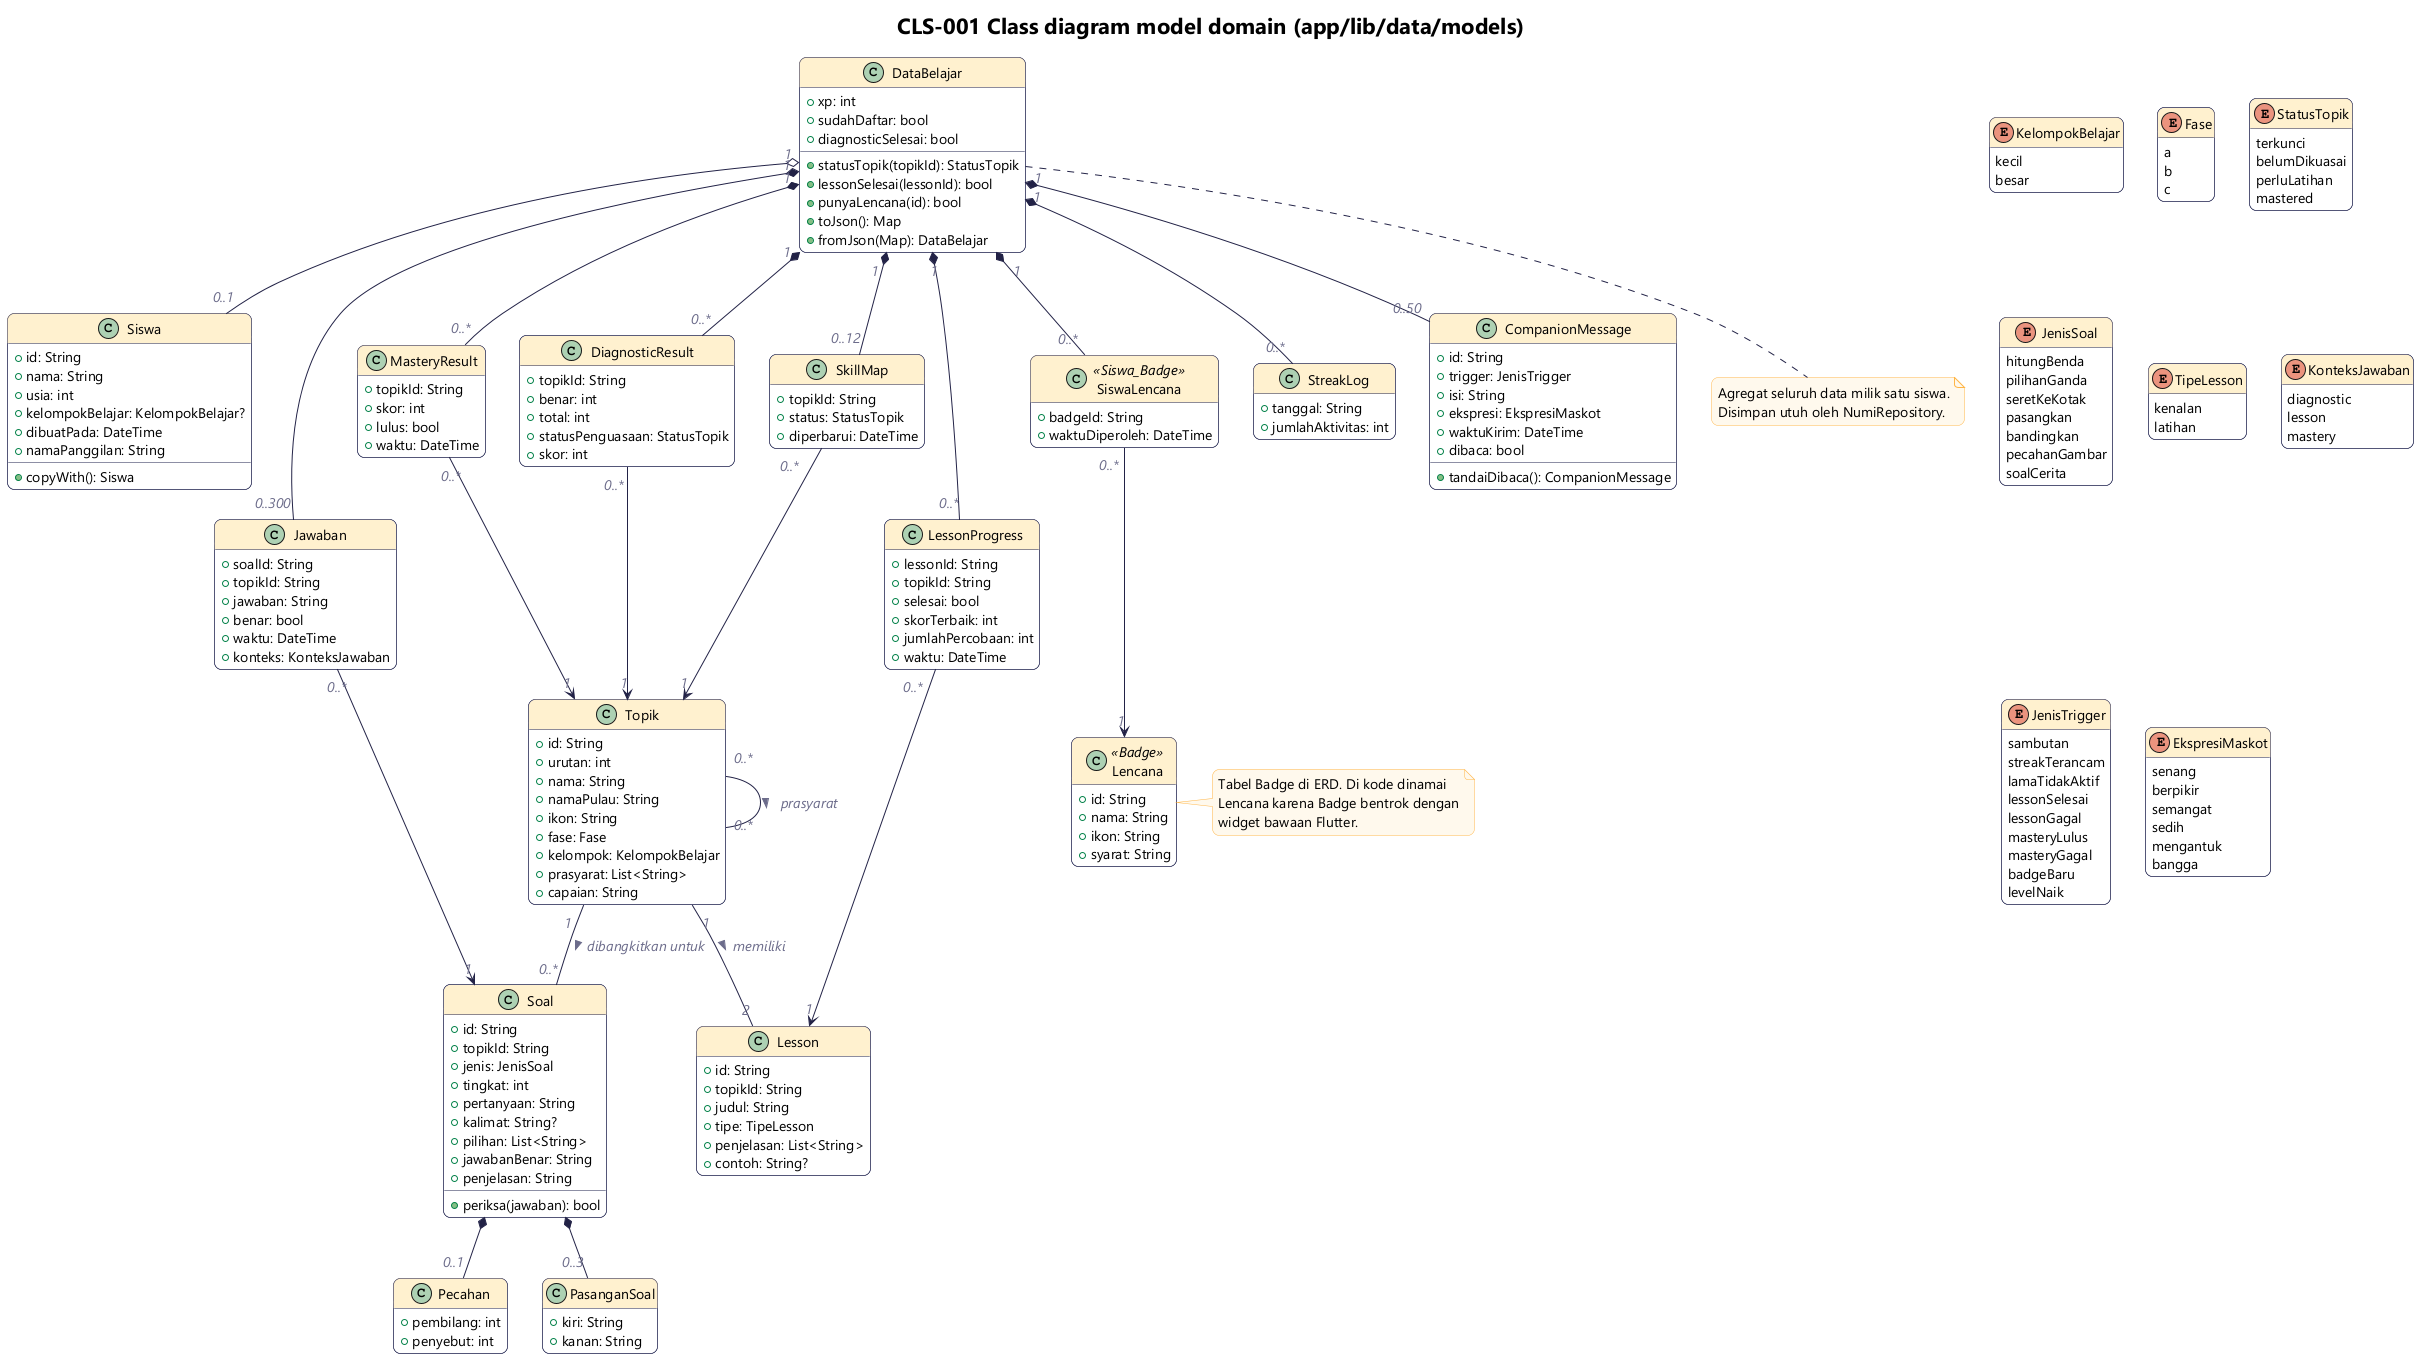

The diagram above was rendered by PlantUML. Its source (embedded in the PNG):
@startuml cls-001-domain
!include _gaya.iuml
title CLS-001 Class diagram model domain (app/lib/data/models)
hide empty methods

enum KelompokBelajar {
  kecil
  besar
}
enum Fase {
  a
  b
  c
}
enum StatusTopik {
  terkunci
  belumDikuasai
  perluLatihan
  mastered
}
enum JenisSoal {
  hitungBenda
  pilihanGanda
  seretKeKotak
  pasangkan
  bandingkan
  pecahanGambar
  soalCerita
}
enum TipeLesson {
  kenalan
  latihan
}
enum KonteksJawaban {
  diagnostic
  lesson
  mastery
}
enum JenisTrigger {
  sambutan
  streakTerancam
  lamaTidakAktif
  lessonSelesai
  lessonGagal
  masteryLulus
  masteryGagal
  badgeBaru
  levelNaik
}
enum EkspresiMaskot {
  senang
  berpikir
  semangat
  sedih
  mengantuk
  bangga
}

class Siswa {
  +id: String
  +nama: String
  +usia: int
  +kelompokBelajar: KelompokBelajar?
  +dibuatPada: DateTime
  +namaPanggilan: String
  +copyWith(): Siswa
}
class Topik {
  +id: String
  +urutan: int
  +nama: String
  +namaPulau: String
  +ikon: String
  +fase: Fase
  +kelompok: KelompokBelajar
  +prasyarat: List<String>
  +capaian: String
}
class Lesson {
  +id: String
  +topikId: String
  +judul: String
  +tipe: TipeLesson
  +penjelasan: List<String>
  +contoh: String?
}
class Soal {
  +id: String
  +topikId: String
  +jenis: JenisSoal
  +tingkat: int
  +pertanyaan: String
  +kalimat: String?
  +pilihan: List<String>
  +jawabanBenar: String
  +penjelasan: String
  +periksa(jawaban): bool
}
class Pecahan {
  +pembilang: int
  +penyebut: int
}
class PasanganSoal {
  +kiri: String
  +kanan: String
}
class Jawaban {
  +soalId: String
  +topikId: String
  +jawaban: String
  +benar: bool
  +waktu: DateTime
  +konteks: KonteksJawaban
}
class SkillMap {
  +topikId: String
  +status: StatusTopik
  +diperbarui: DateTime
}
class DiagnosticResult {
  +topikId: String
  +benar: int
  +total: int
  +statusPenguasaan: StatusTopik
  +skor: int
}
class LessonProgress {
  +lessonId: String
  +topikId: String
  +selesai: bool
  +skorTerbaik: int
  +jumlahPercobaan: int
  +waktu: DateTime
}
class MasteryResult {
  +topikId: String
  +skor: int
  +lulus: bool
  +waktu: DateTime
}
class Lencana <<Badge>> {
  +id: String
  +nama: String
  +ikon: String
  +syarat: String
}
class SiswaLencana <<Siswa_Badge>> {
  +badgeId: String
  +waktuDiperoleh: DateTime
}
class StreakLog {
  +tanggal: String
  +jumlahAktivitas: int
}
class CompanionMessage {
  +id: String
  +trigger: JenisTrigger
  +isi: String
  +ekspresi: EkspresiMaskot
  +waktuKirim: DateTime
  +dibaca: bool
  +tandaiDibaca(): CompanionMessage
}
class DataBelajar {
  +xp: int
  +sudahDaftar: bool
  +diagnosticSelesai: bool
  +statusTopik(topikId): StatusTopik
  +lessonSelesai(lessonId): bool
  +punyaLencana(id): bool
  +toJson(): Map
  +fromJson(Map): DataBelajar
}

DataBelajar "1" o-- "0..1" Siswa
DataBelajar "1" *-- "0..12" SkillMap
DataBelajar "1" *-- "0..*" DiagnosticResult
DataBelajar "1" *-- "0..*" LessonProgress
DataBelajar "1" *-- "0..300" Jawaban
DataBelajar "1" *-- "0..*" MasteryResult
DataBelajar "1" *-- "0..*" SiswaLencana
DataBelajar "1" *-- "0..*" StreakLog
DataBelajar "1" *-- "0..50" CompanionMessage

Topik "1" -- "2" Lesson : memiliki >
Topik "1" -- "0..*" Soal : dibangkitkan untuk >
Topik "0..*" -- "0..*" Topik : prasyarat >
Soal *-- "0..1" Pecahan
Soal *-- "0..3" PasanganSoal
SkillMap "0..*" --> "1" Topik
DiagnosticResult "0..*" --> "1" Topik
LessonProgress "0..*" --> "1" Lesson
MasteryResult "0..*" --> "1" Topik
Jawaban "0..*" --> "1" Soal
SiswaLencana "0..*" --> "1" Lencana

note bottom of DataBelajar
  Agregat seluruh data milik satu siswa.
  Disimpan utuh oleh NumiRepository.
end note
note right of Lencana
  Tabel Badge di ERD. Di kode dinamai
  Lencana karena Badge bentrok dengan
  widget bawaan Flutter.
end note
@enduml